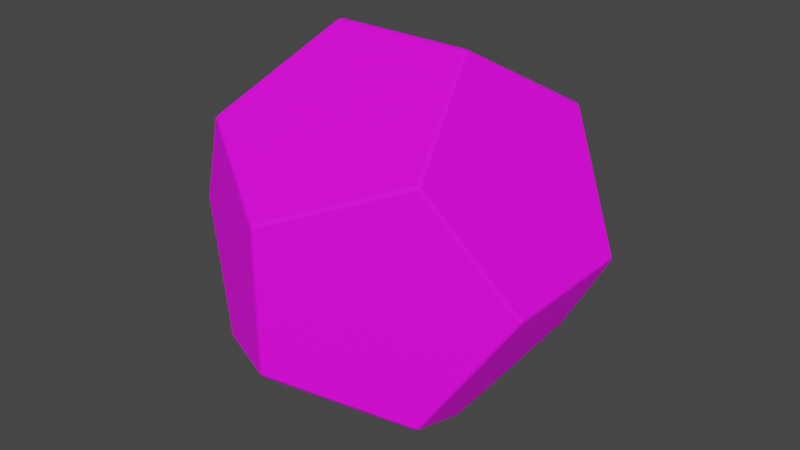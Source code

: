 # Source: d12s.blend  (saved by Blender 4.1.24; exported with 4.5.12 LTS)
import bpy
from mathutils import Matrix  # noqa: F401  (used for matrix-valued properties, if any)

bpy.ops.wm.read_factory_settings(use_empty=True)
scene = bpy.context.scene
scene.name = 'Scene'

# ---- images (referenced by path relative to the original .blend; pixels are not part of the script)
import os
ASSET_DIR = os.environ.get("B2B_ASSET_DIR", "")  # directory of the original .blend (textures are referenced by path, not embedded)
HERE = os.path.dirname(os.path.abspath(__file__))  # packed textures are extracted next to this script under _unpacked/

def load_image(name, relpath, width, height, colorspace="sRGB"):
    """Load a texture the original file referenced (path relative to the .blend, or extracted next to this script)."""
    p = next((c for c in (os.path.join(HERE, relpath), os.path.join(ASSET_DIR, relpath)) if relpath and os.path.exists(c)), "")
    if p:
        img = bpy.data.images.load(p, check_existing=True)
        img.name = name
    else:  # same state as the original file: an image datablock whose file is absent (Cycles renders it pink)
        img = bpy.data.images.new(name, width, height)
        img.source = "FILE"
        img.filepath = "//" + (relpath or name)
    img.colorspace_settings.name = colorspace
    return img
img_d12_uv_png = load_image('d12_uv.png', 'd12_uv.png', 1024, 1024, 'sRGB')
img_d12_bump_png = load_image('d12_bump.png', 'd12_bump.png', 1024, 1024, 'sRGB')
img_d12_coat_png = load_image('d12_coat.png', 'd12_coat.png', 1024, 1024, 'sRGB')

# ---- materials (node trees are filled in below, after node groups)
mat_material_0 = bpy.data.materials.new('Material_0')
mat_material_0.surface_render_method = 'BLENDED'
mat_material_0.blend_method = 'BLEND'
mat_material_0.use_backface_culling = True
mat_material_0.use_transparent_shadow = False

# ---- material node trees
mat_material_0.use_nodes = True; mat_material_0.node_tree.nodes.clear()
_N = mat_material_0.node_tree.nodes; _L = mat_material_0.node_tree.links
n0 = _N.new('ShaderNodeBsdfPrincipled'); n0.name = 'Principled BSDF'; n0.location = (10, 300)
n0.distribution = 'GGX'
n0.subsurface_method = 'BURLEY'
n0.inputs[2].default_value = 0.8
n0.inputs[3].default_value = 1.3
n0.inputs[28].default_value = 0.15
n1 = _N.new('ShaderNodeOutputMaterial'); n1.name = 'Material Output'; n1.location = (320, 270)
n2 = _N.new('ShaderNodeMix'); n2.name = 'Mix'; n2.location = (-340, 210)
n2.label = 'Mix Vertex Color'
n2.data_type = 'RGBA'
n2.blend_type = 'MULTIPLY'
n2.inputs[0].default_value = 1.0
n3 = _N.new('ShaderNodeMath'); n3.name = 'Math'; n3.location = (-340, 10)
n3.label = 'Mix Vertex Alpha'
n3.operation = 'MULTIPLY'
n3.inputs[2].default_value = 0.0
n4 = _N.new('ShaderNodeVertexColor'); n4.name = 'Vertex Color'; n4.location = (-650, -30)
n4.layer_name = 'Col'
n5 = _N.new('ShaderNodeTexImage'); n5.name = 'Image Texture'; n5.location = (-920, 210)
n5.label = 'BASE COLOR'
n5.image = img_d12_uv_png
n5.extension = 'EXTEND'
n6 = _N.new('ShaderNodeTexImage'); n6.name = 'Image Texture.001'; n6.location = (-891, -201)
n6.image = img_d12_bump_png
n7 = _N.new('ShaderNodeTexImage'); n7.name = 'Image Texture.002'; n7.location = (-708, -461)
n7.image = img_d12_coat_png
n8 = _N.new('ShaderNodeBump'); n8.name = 'Bump'; n8.location = (-593, -195)
n8.inputs[1].default_value = 1.0
n8.inputs[2].default_value = 1.0
n9 = _N.new('ShaderNodeNormalMap'); n9.name = 'Normal Map'; n9.location = (-438, -180)
_L.new(n0.outputs[0], n1.inputs[0])
_L.new(n2.outputs[2], n0.inputs[0])
_L.new(n3.outputs[0], n0.inputs[4])
_L.new(n4.outputs[0], n2.inputs[7])
_L.new(n4.outputs[1], n3.inputs[1])
_L.new(n5.outputs[0], n2.inputs[6])
_L.new(n5.outputs[1], n3.inputs[0])
_L.new(n7.outputs[0], n0.inputs[27])
_L.new(n6.outputs[0], n8.inputs[3])
_L.new(n8.outputs[0], n9.inputs[1])
n1.is_active_output = True

# ---- world
world_world = bpy.data.worlds.new('World'); scene.world = world_world
world_world.use_nodes = True; world_world.node_tree.nodes.clear()
_N = world_world.node_tree.nodes; _L = world_world.node_tree.links
n0 = _N.new('ShaderNodeOutputWorld'); n0.name = 'World Output'; n0.location = (300, 300)
n1 = _N.new('ShaderNodeBackground'); n1.name = 'Background'; n1.location = (10, 300)
n1.inputs[0].default_value = (0.05088, 0.05088, 0.05088, 1.0)
_L.new(n1.outputs[0], n0.inputs[0])
n0.is_active_output = True
world_world.color = (0.05088, 0.05088, 0.05088)
world_world.use_sun_shadow = False
world_world.sun_shadow_jitter_overblur = 0.0

# ---- meshes
me_mesh_0 = bpy.data.meshes.new('Mesh_0')
me_mesh_0.from_pydata([(-31.14, 1.205, 83.48), (83.48, 31.14, -1.205), (83.48, -31.14, -1.205), (-82.74, -33.09, 0.0), (51.59, -52.34, 50.39), (50.39, -51.59, 52.34), (-31.14, -1.205, 83.48), (83.48, 31.14, 1.205), (-83.48, 31.14, -1.205), (-51.59, 52.34, -50.39), (-1.206, 83.48, 31.14), (-1.206, 83.48, -31.14), (1.205, 83.48, 31.14), (-83.48, 31.14, 1.205), (-83.48, -31.14, 1.205), (-50.39, -51.59, -52.34), (31.14, 1.205, 83.48), (-50.39, 51.59, 52.34), (50.39, 51.59, 52.34), (-0.0003039, 82.74, 33.09), (82.74, -33.09, 0.0), (52.34, -50.39, -51.59), (83.48, -31.14, 1.205), (52.34, 50.39, -51.59), (51.59, 52.34, -50.39), (82.74, 33.09, 0.0), (33.09, 0.0001216, -82.74), (-1.205, -83.48, -31.14), (-1.205, -83.48, 31.14), (-52.34, -50.39, -51.59), (-51.59, -52.34, -50.39), (-51.59, -52.34, 50.39), (-52.34, -50.39, 51.59), (0.0003039, -82.74, 33.09), (52.34, -50.39, 51.59), (1.206, -83.48, -31.14), (-33.09, -0.0001216, 82.74), (-50.39, -51.59, 52.34), (51.59, 52.34, 50.39), (-52.34, 50.39, -51.59), (-33.09, -0.0001216, -82.74), (-83.48, -31.14, -1.205), (-50.39, 51.59, -52.34), (-0.0003039, 82.74, -33.09), (50.39, 51.59, -52.34), (31.14, -1.205, -83.48), (-31.14, 1.205, -83.48), (1.205, 83.48, -31.14), (-52.34, 50.39, 51.59), (-31.14, -1.205, -83.48), (31.14, -1.205, 83.48), (33.09, 0.0001216, 82.74), (31.14, 1.205, -83.48), (1.206, -83.48, 31.14), (0.0003039, -82.74, -33.09), (-82.74, 33.09, 0.0), (-51.59, 52.34, 50.39), (52.34, 50.39, 51.59), (51.59, -52.34, -50.39), (50.39, -51.59, -52.34)], [], [(20, 4, 53, 35, 58), (21, 26, 23, 1, 2), (56, 10, 11, 9, 55), (13, 14, 32, 36, 48), (8, 39, 40, 29, 41), (6, 37, 33, 5, 50), (34, 22, 7, 57, 51), (15, 49, 45, 59, 54), (16, 18, 19, 17, 0), (38, 25, 24, 47, 12), (46, 42, 43, 44, 52), (49, 46, 52, 45), (32, 37, 6, 36), (33, 53, 4, 5), (54, 27, 30, 15), (51, 50, 5, 34), (9, 39, 8, 55), (50, 16, 0, 6), (29, 30, 3, 41), (12, 19, 18, 38), (46, 40, 39, 42), (13, 8, 41, 14), (24, 44, 43, 47), (38, 57, 7, 25), (25, 1, 23, 24), (37, 31, 28, 33), (59, 58, 35, 54), (48, 56, 55, 13), (11, 43, 42, 9), (45, 26, 21, 59), (34, 4, 20, 22), (14, 3, 31, 32), (58, 21, 2, 20), (57, 18, 16, 51), (47, 11, 10, 12), (44, 23, 26, 52), (36, 0, 17, 48), (56, 17, 19, 10), (22, 2, 1, 7), (15, 29, 40, 49), (0, 36, 6), (40, 46, 49), (16, 50, 51), (26, 45, 52), (19, 12, 10), (43, 11, 47), (28, 53, 33), (27, 54, 35), (8, 13, 55), (1, 25, 7), (3, 14, 41), (2, 22, 20), (17, 56, 48), (39, 9, 42), (18, 57, 38), (23, 44, 24), (31, 37, 32), (30, 29, 15), (4, 34, 5), (21, 58, 59), (53, 28, 27, 35), (31, 3, 30, 27, 28)])
me_mesh_0.polygons.foreach_set('use_smooth', [True] * 62)
_uv = me_mesh_0.uv_layers.new(name='UVMap')
_uv.uv.foreach_set('vector', [0.2476, 0.4101, 0.1248, 0.4994, 0.001947, 0.4101, 0.04887, 0.2657, 0.2007, 0.2657, 0.998, 0.4099, 0.8751, 0.4992, 0.7523, 0.4099, 0.7992, 0.2655, 0.951, 0.2655, 0.951, 0.5152, 0.9979, 0.6596, 0.875, 0.7488, 0.7522, 0.6596, 0.7991, 0.5152, 0.2009, 0.5155, 0.2478, 0.6599, 0.125, 0.7492, 0.00214, 0.6599, 0.04906, 0.5155, 0.2479, 0.1594, 0.1251, 0.2487, 0.002207, 0.1594, 0.04913, 0.01503, 0.201, 0.01503, 0.4984, 0.4098, 0.3755, 0.4991, 0.2527, 0.4098, 0.2996, 0.2654, 0.4515, 0.2654, 0.7522, 0.9099, 0.7992, 0.7655, 0.951, 0.7655, 0.9979, 0.9099, 0.8751, 0.9992, 0.7482, 0.4098, 0.6253, 0.499, 0.5025, 0.4098, 0.5494, 0.2654, 0.7013, 0.2654, 0.2525, 0.6599, 0.2994, 0.5155, 0.4513, 0.5155, 0.4982, 0.6599, 0.3753, 0.7492, 0.7009, 0.7657, 0.7478, 0.9101, 0.625, 0.9994, 0.5021, 0.9101, 0.5491, 0.7657, 0.5022, 0.66, 0.5491, 0.5156, 0.701, 0.5156, 0.7479, 0.66, 0.625, 0.7492, 0.1875, 0.9907, 0.1833, 0.9907, 0.1833, 0.8823, 0.1875, 0.8823, 0.09967, 0.7642, 0.1039, 0.7642, 0.1039, 0.8726, 0.09967, 0.8726, 0.1039, 0.9907, 0.09967, 0.9907, 0.09967, 0.8823, 0.1039, 0.8823, 0.02996, 0.7642, 0.03416, 0.7642, 0.03416, 0.8726, 0.02996, 0.8726, 0.1136, 0.7642, 0.1178, 0.7642, 0.1178, 0.8726, 0.1136, 0.8726, 0.1178, 0.9907, 0.1136, 0.9907, 0.1136, 0.8823, 0.1178, 0.8823, 0.2112, 0.7642, 0.2154, 0.7642, 0.2154, 0.8726, 0.2112, 0.8726, 0.1736, 0.8726, 0.1694, 0.8726, 0.1694, 0.7642, 0.1736, 0.7642, 0.2293, 0.8726, 0.2251, 0.8726, 0.2251, 0.7642, 0.2293, 0.7642, 0.06204, 0.8726, 0.05785, 0.8726, 0.05785, 0.7642, 0.06204, 0.7642, 0.07179, 0.8823, 0.07598, 0.8823, 0.07598, 0.9907, 0.07179, 0.9907, 0.2391, 0.8823, 0.2433, 0.8823, 0.2433, 0.9907, 0.2391, 0.9907, 0.0439, 0.7642, 0.0481, 0.7642, 0.0481, 0.8726, 0.0439, 0.8726, 0.1875, 0.8726, 0.1833, 0.8726, 0.1833, 0.7642, 0.1875, 0.7642, 0.01602, 0.7642, 0.02022, 0.7642, 0.02022, 0.8726, 0.01602, 0.8726, 0.01602, 0.8823, 0.02022, 0.8823, 0.02022, 0.9907, 0.01602, 0.9907, 0.1276, 0.7642, 0.1317, 0.7642, 0.1317, 0.8726, 0.1276, 0.8726, 0.1596, 0.8726, 0.1554, 0.8726, 0.1554, 0.7642, 0.1596, 0.7642, 0.08992, 0.8726, 0.08573, 0.8726, 0.08573, 0.7642, 0.08992, 0.7642, 0.1415, 0.7642, 0.1457, 0.7642, 0.1457, 0.8726, 0.1415, 0.8726, 0.03416, 0.9907, 0.02996, 0.9907, 0.02996, 0.8823, 0.03416, 0.8823, 0.1415, 0.8823, 0.1457, 0.8823, 0.1457, 0.9907, 0.1415, 0.9907, 0.07179, 0.7642, 0.07598, 0.7642, 0.07598, 0.8726, 0.07179, 0.8726, 0.2433, 0.8726, 0.2391, 0.8726, 0.2391, 0.7642, 0.2433, 0.7642, 0.1973, 0.8823, 0.2015, 0.8823, 0.2015, 0.9907, 0.1973, 0.9907, 0.1973, 0.7642, 0.2015, 0.7642, 0.2015, 0.8726, 0.1973, 0.8726, 0.2251, 0.8823, 0.2293, 0.8823, 0.2293, 0.9907, 0.2251, 0.9907, 0.06204, 0.9907, 0.05785, 0.9907, 0.05785, 0.8823, 0.06204, 0.8823, 0.1736, 0.9907, 0.1694, 0.9907, 0.1694, 0.8823, 0.1736, 0.8823, 0.04447, 0.9262, 0.0481, 0.9241, 0.0481, 0.9283, 0.08629, 0.9123, 0.08992, 0.9102, 0.08992, 0.9144, 0.1317, 0.8963, 0.1317, 0.9005, 0.1281, 0.8984, 0.1317, 0.9241, 0.1317, 0.9283, 0.1281, 0.9262, 0.0481, 0.952, 0.0481, 0.9562, 0.04447, 0.9541, 0.1317, 0.9144, 0.1281, 0.9123, 0.1317, 0.9102, 0.1317, 0.8823, 0.1317, 0.8865, 0.1281, 0.8844, 0.08992, 0.8963, 0.08992, 0.9005, 0.08629, 0.8984, 0.0481, 0.8865, 0.04447, 0.8844, 0.0481, 0.8823, 0.0481, 0.9144, 0.04447, 0.9123, 0.0481, 0.9102, 0.08629, 0.8844, 0.08992, 0.8823, 0.08992, 0.8865, 0.04447, 0.8984, 0.0481, 0.8963, 0.0481, 0.9005, 0.08629, 0.9262, 0.08992, 0.9241, 0.08992, 0.9283, 0.2148, 0.8823, 0.2148, 0.8865, 0.2112, 0.8844, 0.04447, 0.9402, 0.0481, 0.9381, 0.0481, 0.9423, 0.08629, 0.9541, 0.08992, 0.952, 0.08992, 0.9562, 0.2148, 0.9005, 0.2112, 0.8984, 0.2148, 0.8963, 0.08992, 0.9381, 0.08992, 0.9423, 0.08629, 0.9402, 0.1317, 0.9381, 0.1317, 0.9423, 0.1281, 0.9402, 0.1281, 0.9541, 0.1317, 0.952, 0.1317, 0.9562, 0.1596, 0.9907, 0.1554, 0.9907, 0.1554, 0.8823, 0.1596, 0.8823, 0.2522, 0.1596, 0.2991, 0.01522, 0.451, 0.01522, 0.4979, 0.1596, 0.3751, 0.2489])
_ca = me_mesh_0.color_attributes.new('Col', 'BYTE_COLOR', 'CORNER')
_ca.data.foreach_set('color', [1.0, 1.0, 1.0, 1.0, 1.0, 1.0, 1.0, 1.0, 1.0, 1.0, 1.0, 1.0, 1.0, 1.0, 1.0, 1.0, 1.0, 1.0, 1.0, 1.0, 1.0, 1.0, 1.0, 1.0, 1.0, 1.0, 1.0, 1.0, 1.0, 1.0, 1.0, 1.0, 1.0, 1.0, 1.0, 1.0, 1.0, 1.0, 1.0, 1.0, 1.0, 1.0, 1.0, 1.0, 1.0, 1.0, 1.0, 1.0, 1.0, 1.0, 1.0, 1.0, 1.0, 1.0, 1.0, 1.0, 1.0, 1.0, 1.0, 1.0, 1.0, 1.0, 1.0, 1.0, 1.0, 1.0, 1.0, 1.0, 1.0, 1.0, 1.0, 1.0, 1.0, 1.0, 1.0, 1.0, 1.0, 1.0, 1.0, 1.0, 1.0, 1.0, 1.0, 1.0, 1.0, 1.0, 1.0, 1.0, 1.0, 1.0, 1.0, 1.0, 1.0, 1.0, 1.0, 1.0, 1.0, 1.0, 1.0, 1.0, 1.0, 1.0, 1.0, 1.0, 1.0, 1.0, 1.0, 1.0, 1.0, 1.0, 1.0, 1.0, 1.0, 1.0, 1.0, 1.0, 1.0, 1.0, 1.0, 1.0, 1.0, 1.0, 1.0, 1.0, 1.0, 1.0, 1.0, 1.0, 1.0, 1.0, 1.0, 1.0, 1.0, 1.0, 1.0, 1.0, 1.0, 1.0, 1.0, 1.0, 1.0, 1.0, 1.0, 1.0, 1.0, 1.0, 1.0, 1.0, 1.0, 1.0, 1.0, 1.0, 1.0, 1.0, 1.0, 1.0, 1.0, 1.0, 1.0, 1.0, 1.0, 1.0, 1.0, 1.0, 1.0, 1.0, 1.0, 1.0, 1.0, 1.0, 1.0, 1.0, 1.0, 1.0, 1.0, 1.0, 1.0, 1.0, 1.0, 1.0, 1.0, 1.0, 1.0, 1.0, 1.0, 1.0, 1.0, 1.0, 1.0, 1.0, 1.0, 1.0, 1.0, 1.0, 1.0, 1.0, 1.0, 1.0, 1.0, 1.0, 1.0, 1.0, 1.0, 1.0, 1.0, 1.0, 1.0, 1.0, 1.0, 1.0, 1.0, 1.0, 1.0, 1.0, 1.0, 1.0, 1.0, 1.0, 1.0, 1.0, 1.0, 1.0, 1.0, 1.0, 1.0, 1.0, 1.0, 1.0, 1.0, 1.0, 1.0, 1.0, 1.0, 1.0, 1.0, 1.0, 1.0, 1.0, 1.0, 1.0, 1.0, 1.0, 1.0, 1.0, 1.0, 1.0, 1.0, 1.0, 1.0, 1.0, 1.0, 1.0, 1.0, 1.0, 1.0, 1.0, 1.0, 1.0, 1.0, 1.0, 1.0, 1.0, 1.0, 1.0, 1.0, 1.0, 1.0, 1.0, 1.0, 1.0, 1.0, 1.0, 1.0, 1.0, 1.0, 1.0, 1.0, 1.0, 1.0, 1.0, 1.0, 1.0, 1.0, 1.0, 1.0, 1.0, 1.0, 1.0, 1.0, 1.0, 1.0, 1.0, 1.0, 1.0, 1.0, 1.0, 1.0, 1.0, 1.0, 1.0, 1.0, 1.0, 1.0, 1.0, 1.0, 1.0, 1.0, 1.0, 1.0, 1.0, 1.0, 1.0, 1.0, 1.0, 1.0, 1.0, 1.0, 1.0, 1.0, 1.0, 1.0, 1.0, 1.0, 1.0, 1.0, 1.0, 1.0, 1.0, 1.0, 1.0, 1.0, 1.0, 1.0, 1.0, 1.0, 1.0, 1.0, 1.0, 1.0, 1.0, 1.0, 1.0, 1.0, 1.0, 1.0, 1.0, 1.0, 1.0, 1.0, 1.0, 1.0, 1.0, 1.0, 1.0, 1.0, 1.0, 1.0, 1.0, 1.0, 1.0, 1.0, 1.0, 1.0, 1.0, 1.0, 1.0, 1.0, 1.0, 1.0, 1.0, 1.0, 1.0, 1.0, 1.0, 1.0, 1.0, 1.0, 1.0, 1.0, 1.0, 1.0, 1.0, 1.0, 1.0, 1.0, 1.0, 1.0, 1.0, 1.0, 1.0, 1.0, 1.0, 1.0, 1.0, 1.0, 1.0, 1.0, 1.0, 1.0, 1.0, 1.0, 1.0, 1.0, 1.0, 1.0, 1.0, 1.0, 1.0, 1.0, 1.0, 1.0, 1.0, 1.0, 1.0, 1.0, 1.0, 1.0, 1.0, 1.0, 1.0, 1.0, 1.0, 1.0, 1.0, 1.0, 1.0, 1.0, 1.0, 1.0, 1.0, 1.0, 1.0, 1.0, 1.0, 1.0, 1.0, 1.0, 1.0, 1.0, 1.0, 1.0, 1.0, 1.0, 1.0, 1.0, 1.0, 1.0, 1.0, 1.0, 1.0, 1.0, 1.0, 1.0, 1.0, 1.0, 1.0, 1.0, 1.0, 1.0, 1.0, 1.0, 1.0, 1.0, 1.0, 1.0, 1.0, 1.0, 1.0, 1.0, 1.0, 1.0, 1.0, 1.0, 1.0, 1.0, 1.0, 1.0, 1.0, 1.0, 1.0, 1.0, 1.0, 1.0, 1.0, 1.0, 1.0, 1.0, 1.0, 1.0, 1.0, 1.0, 1.0, 1.0, 1.0, 1.0, 1.0, 1.0, 1.0, 1.0, 1.0, 1.0, 1.0, 1.0, 1.0, 1.0, 1.0, 1.0, 1.0, 1.0, 1.0, 1.0, 1.0, 1.0, 1.0, 1.0, 1.0, 1.0, 1.0, 1.0, 1.0, 1.0, 1.0, 1.0, 1.0, 1.0, 1.0, 1.0, 1.0, 1.0, 1.0, 1.0, 1.0, 1.0, 1.0, 1.0, 1.0, 1.0, 1.0, 1.0, 1.0, 1.0, 1.0, 1.0, 1.0, 1.0, 1.0, 1.0, 1.0, 1.0, 1.0, 1.0, 1.0, 1.0, 1.0, 1.0, 1.0, 1.0, 1.0, 1.0, 1.0, 1.0, 1.0, 1.0, 1.0, 1.0, 1.0, 1.0, 1.0, 1.0, 1.0, 1.0, 1.0, 1.0, 1.0, 1.0, 1.0, 1.0, 1.0, 1.0, 1.0, 1.0, 1.0, 1.0, 1.0, 1.0, 1.0, 1.0, 1.0, 1.0, 1.0, 1.0, 1.0, 1.0, 1.0, 1.0, 1.0, 1.0, 1.0, 1.0, 1.0, 1.0, 1.0, 1.0, 1.0, 1.0, 1.0, 1.0, 1.0, 1.0, 1.0, 1.0, 1.0, 1.0, 1.0, 1.0, 1.0, 1.0, 1.0, 1.0, 1.0, 1.0, 1.0, 1.0, 1.0, 1.0, 1.0, 1.0, 1.0, 1.0, 1.0, 1.0, 1.0, 1.0, 1.0, 1.0, 1.0, 1.0, 1.0, 1.0, 1.0, 1.0, 1.0, 1.0, 1.0, 1.0, 1.0, 1.0, 1.0, 1.0, 1.0, 1.0, 1.0, 1.0, 1.0, 1.0, 1.0, 1.0, 1.0, 1.0, 1.0, 1.0, 1.0, 1.0, 1.0, 1.0, 1.0, 1.0, 1.0, 1.0, 1.0, 1.0, 1.0, 1.0, 1.0, 1.0, 1.0, 1.0, 1.0, 1.0, 1.0, 1.0, 1.0, 1.0, 1.0, 1.0, 1.0, 1.0, 1.0, 1.0, 1.0, 1.0, 1.0, 1.0, 1.0, 1.0, 1.0, 1.0, 1.0, 1.0, 1.0, 1.0, 1.0, 1.0, 1.0, 1.0, 1.0, 1.0, 1.0, 1.0, 1.0, 1.0, 1.0, 1.0, 1.0, 1.0, 1.0, 1.0, 1.0, 1.0, 1.0, 1.0, 1.0, 1.0, 1.0, 1.0, 1.0, 1.0, 1.0, 1.0, 1.0, 1.0, 1.0, 1.0, 1.0, 1.0, 1.0, 1.0, 1.0, 1.0, 1.0, 1.0, 1.0, 1.0, 1.0, 1.0, 1.0, 1.0, 1.0, 1.0, 1.0, 1.0, 1.0, 1.0, 1.0, 1.0, 1.0, 1.0, 1.0, 1.0, 1.0, 1.0, 1.0, 1.0, 1.0, 1.0, 1.0, 1.0, 1.0, 1.0, 1.0, 1.0, 1.0, 1.0, 1.0, 1.0, 1.0, 1.0, 1.0, 1.0, 1.0, 1.0, 1.0, 1.0, 1.0, 1.0, 1.0, 1.0, 1.0, 1.0, 1.0, 1.0, 1.0, 1.0, 1.0, 1.0, 1.0, 1.0, 1.0, 1.0, 1.0, 1.0, 1.0, 1.0, 1.0, 1.0, 1.0, 1.0, 1.0, 1.0, 1.0, 1.0, 1.0, 1.0, 1.0, 1.0, 1.0, 1.0, 1.0, 1.0, 1.0, 1.0, 1.0, 1.0, 1.0, 1.0, 1.0, 1.0, 1.0, 1.0, 1.0, 1.0, 1.0, 1.0, 1.0, 1.0, 1.0, 1.0, 1.0, 1.0, 1.0, 1.0, 1.0, 1.0, 1.0, 1.0, 1.0, 1.0, 1.0, 1.0, 1.0, 1.0, 1.0, 1.0, 1.0, 1.0, 1.0, 1.0, 1.0, 1.0, 1.0, 1.0, 1.0, 1.0, 1.0, 1.0, 1.0, 1.0, 1.0, 1.0, 1.0, 1.0, 1.0, 1.0, 1.0, 1.0, 1.0, 1.0, 1.0, 1.0, 1.0, 1.0, 1.0, 1.0, 1.0, 1.0, 1.0, 1.0, 1.0, 1.0, 1.0, 1.0, 1.0, 1.0, 1.0, 1.0, 1.0, 1.0, 1.0, 1.0, 1.0, 1.0, 1.0, 1.0, 1.0, 1.0, 1.0, 1.0, 1.0, 1.0, 1.0, 1.0, 1.0, 1.0, 1.0, 1.0, 1.0, 1.0, 1.0, 1.0, 1.0, 1.0, 1.0, 1.0, 1.0, 1.0, 1.0, 1.0, 1.0, 1.0, 1.0, 1.0, 1.0, 1.0, 1.0, 1.0, 1.0, 1.0, 1.0, 1.0, 1.0, 1.0, 1.0, 1.0, 1.0, 1.0, 1.0, 1.0, 1.0, 1.0, 1.0, 1.0, 1.0, 1.0, 1.0, 1.0, 1.0, 1.0, 1.0, 1.0, 1.0])
me_mesh_0.materials.append(mat_material_0)
me_mesh_0.use_remesh_fix_poles = True
me_mesh_0.use_remesh_preserve_attributes = False
me_mesh_0.update()
me_mesh_0.normals_split_custom_set([tuple(v) for v in zip(*[iter([0.786, -0.6182, 0.0, 0.584, -0.743, 0.3268, 0.2573, -0.945, 0.202, 0.2573, -0.945, -0.202, 0.584, -0.743, -0.3268, 0.743, -0.3268, -0.584, 0.6182, 2.425e-06, -0.786, 0.743, 0.3268, -0.584, 0.945, 0.202, -0.2573, 0.945, -0.202, -0.2573, -0.584, 0.743, 0.3268, -0.2573, 0.945, 0.202, -0.2573, 0.945, -0.202, -0.584, 0.743, -0.3268, -0.786, 0.6182, 5.193e-09, -0.945, 0.202, 0.2573, -0.945, -0.202, 0.2573, -0.743, -0.3268, 0.584, -0.6182, -2.42e-06, 0.786, -0.743, 0.3268, 0.584, -0.945, 0.202, -0.2573, -0.743, 0.3268, -0.584, -0.6182, -2.425e-06, -0.786, -0.743, -0.3268, -0.584, -0.945, -0.202, -0.2573, -0.202, -0.2573, 0.945, -0.3268, -0.584, 0.743, 4.279e-06, -0.786, 0.6182, 0.3268, -0.584, 0.743, 0.202, -0.2573, 0.945, 0.743, -0.3268, 0.584, 0.945, -0.202, 0.2573, 0.945, 0.202, 0.2573, 0.743, 0.3268, 0.584, 0.6182, 2.425e-06, 0.786, -0.3268, -0.584, -0.743, -0.202, -0.2573, -0.945, 0.202, -0.2573, -0.945, 0.3268, -0.584, -0.743, 4.321e-06, -0.786, -0.6182, 0.202, 0.2573, 0.945, 0.3268, 0.584, 0.743, -4.362e-06, 0.786, 0.6182, -0.3268, 0.584, 0.743, -0.202, 0.2573, 0.945, 0.584, 0.743, 0.3268, 0.786, 0.6182, -7.789e-08, 0.584, 0.743, -0.3268, 0.2573, 0.945, -0.202, 0.2573, 0.945, 0.202, -0.202, 0.2573, -0.945, -0.3268, 0.584, -0.743, -4.305e-06, 0.786, -0.6182, 0.3268, 0.584, -0.743, 0.202, 0.2573, -0.945, -0.202, -0.2573, -0.945, -0.202, 0.2573, -0.945, 0.202, 0.2573, -0.945, 0.202, -0.2573, -0.945, -0.743, -0.3268, 0.584, -0.3268, -0.584, 0.743, -0.202, -0.2573, 0.945, -0.6182, -2.42e-06, 0.786, 4.279e-06, -0.786, 0.6182, 0.2573, -0.945, 0.202, 0.584, -0.743, 0.3268, 0.3268, -0.584, 0.743, 4.321e-06, -0.786, -0.6182, -0.2573, -0.945, -0.202, -0.584, -0.743, -0.3268, -0.3268, -0.584, -0.743, 0.6182, 2.425e-06, 0.786, 0.202, -0.2573, 0.945, 0.3268, -0.584, 0.743, 0.743, -0.3268, 0.584, -0.584, 0.743, -0.3268, -0.743, 0.3268, -0.584, -0.945, 0.202, -0.2573, -0.786, 0.6182, 5.193e-09, 0.202, -0.2573, 0.945, 0.202, 0.2573, 0.945, -0.202, 0.2573, 0.945, -0.202, -0.2573, 0.945, -0.743, -0.3268, -0.584, -0.584, -0.743, -0.3268, -0.786, -0.6182, 7.27e-08, -0.945, -0.202, -0.2573, 0.2573, 0.945, 0.202, -4.362e-06, 0.786, 0.6182, 0.3268, 0.584, 0.743, 0.584, 0.743, 0.3268, -0.202, 0.2573, -0.945, -0.6182, -2.425e-06, -0.786, -0.743, 0.3268, -0.584, -0.3268, 0.584, -0.743, -0.945, 0.202, 0.2573, -0.945, 0.202, -0.2573, -0.945, -0.202, -0.2573, -0.945, -0.202, 0.2573, 0.584, 0.743, -0.3268, 0.3268, 0.584, -0.743, -4.305e-06, 0.786, -0.6182, 0.2573, 0.945, -0.202, 0.584, 0.743, 0.3268, 0.743, 0.3268, 0.584, 0.945, 0.202, 0.2573, 0.786, 0.6182, -7.789e-08, 0.786, 0.6182, -7.789e-08, 0.945, 0.202, -0.2573, 0.743, 0.3268, -0.584, 0.584, 0.743, -0.3268, -0.3268, -0.584, 0.743, -0.584, -0.743, 0.3268, -0.2573, -0.945, 0.202, 4.279e-06, -0.786, 0.6182, 0.3268, -0.584, -0.743, 0.584, -0.743, -0.3268, 0.2573, -0.945, -0.202, 4.321e-06, -0.786, -0.6182, -0.743, 0.3268, 0.584, -0.584, 0.743, 0.3268, -0.786, 0.6182, 5.193e-09, -0.945, 0.202, 0.2573, -0.2573, 0.945, -0.202, -4.305e-06, 0.786, -0.6182, -0.3268, 0.584, -0.743, -0.584, 0.743, -0.3268, 0.202, -0.2573, -0.945, 0.6182, 2.425e-06, -0.786, 0.743, -0.3268, -0.584, 0.3268, -0.584, -0.743, 0.743, -0.3268, 0.584, 0.584, -0.743, 0.3268, 0.786, -0.6182, 0.0, 0.945, -0.202, 0.2573, -0.945, -0.202, 0.2573, -0.786, -0.6182, 7.27e-08, -0.584, -0.743, 0.3268, -0.743, -0.3268, 0.584, 0.584, -0.743, -0.3268, 0.743, -0.3268, -0.584, 0.945, -0.202, -0.2573, 0.786, -0.6182, 0.0, 0.743, 0.3268, 0.584, 0.3268, 0.584, 0.743, 0.202, 0.2573, 0.945, 0.6182, 2.425e-06, 0.786, 0.2573, 0.945, -0.202, -0.2573, 0.945, -0.202, -0.2573, 0.945, 0.202, 0.2573, 0.945, 0.202, 0.3268, 0.584, -0.743, 0.743, 0.3268, -0.584, 0.6182, 2.425e-06, -0.786, 0.202, 0.2573, -0.945, -0.6182, -2.42e-06, 0.786, -0.202, 0.2573, 0.945, -0.3268, 0.584, 0.743, -0.743, 0.3268, 0.584, -0.584, 0.743, 0.3268, -0.3268, 0.584, 0.743, -4.362e-06, 0.786, 0.6182, -0.2573, 0.945, 0.202, 0.945, -0.202, 0.2573, 0.945, -0.202, -0.2573, 0.945, 0.202, -0.2573, 0.945, 0.202, 0.2573, -0.3268, -0.584, -0.743, -0.743, -0.3268, -0.584, -0.6182, -2.425e-06, -0.786, -0.202, -0.2573, -0.945, -0.202, 0.2573, 0.945, -0.6182, -2.42e-06, 0.786, -0.202, -0.2573, 0.945, -0.6182, -2.425e-06, -0.786, -0.202, 0.2573, -0.945, -0.202, -0.2573, -0.945, 0.202, 0.2573, 0.945, 0.202, -0.2573, 0.945, 0.6182, 2.425e-06, 0.786, 0.6182, 2.425e-06, -0.786, 0.202, -0.2573, -0.945, 0.202, 0.2573, -0.945, -4.362e-06, 0.786, 0.6182, 0.2573, 0.945, 0.202, -0.2573, 0.945, 0.202, -4.305e-06, 0.786, -0.6182, -0.2573, 0.945, -0.202, 0.2573, 0.945, -0.202, -0.2573, -0.945, 0.202, 0.2573, -0.945, 0.202, 4.279e-06, -0.786, 0.6182, -0.2573, -0.945, -0.202, 4.321e-06, -0.786, -0.6182, 0.2573, -0.945, -0.202, -0.945, 0.202, -0.2573, -0.945, 0.202, 0.2573, -0.786, 0.6182, 5.193e-09, 0.945, 0.202, -0.2573, 0.786, 0.6182, -7.789e-08, 0.945, 0.202, 0.2573, -0.786, -0.6182, 7.27e-08, -0.945, -0.202, 0.2573, -0.945, -0.202, -0.2573, 0.945, -0.202, -0.2573, 0.945, -0.202, 0.2573, 0.786, -0.6182, 0.0, -0.3268, 0.584, 0.743, -0.584, 0.743, 0.3268, -0.743, 0.3268, 0.584, -0.743, 0.3268, -0.584, -0.584, 0.743, -0.3268, -0.3268, 0.584, -0.743, 0.3268, 0.584, 0.743, 0.743, 0.3268, 0.584, 0.584, 0.743, 0.3268, 0.743, 0.3268, -0.584, 0.3268, 0.584, -0.743, 0.584, 0.743, -0.3268, -0.584, -0.743, 0.3268, -0.3268, -0.584, 0.743, -0.743, -0.3268, 0.584, -0.584, -0.743, -0.3268, -0.743, -0.3268, -0.584, -0.3268, -0.584, -0.743, 0.584, -0.743, 0.3268, 0.743, -0.3268, 0.584, 0.3268, -0.584, 0.743, 0.743, -0.3268, -0.584, 0.584, -0.743, -0.3268, 0.3268, -0.584, -0.743, 0.2573, -0.945, 0.202, -0.2573, -0.945, 0.202, -0.2573, -0.945, -0.202, 0.2573, -0.945, -0.202, -0.584, -0.743, 0.3268, -0.786, -0.6182, 7.27e-08, -0.584, -0.743, -0.3268, -0.2573, -0.945, -0.202, -0.2573, -0.945, 0.202])] * 3)])

# ---- objects
ob_mesh_0 = bpy.data.objects.new('Mesh_0', me_mesh_0)

# ---- transforms, parenting, visibility, modifiers, constraints
ob_mesh_0.location = (0.0, 0.0, 0.0)
ob_mesh_0.rotation_mode = 'QUATERNION'
ob_mesh_0.rotation_quaternion = (1.0, 0.0, 0.0, 0.0)
ob_mesh_0.lineart.crease_threshold = 0.0
_m = ob_mesh_0.modifiers.new('WeightedNormal', 'WEIGHTED_NORMAL')
_m = ob_mesh_0.modifiers.new('Triangulate', 'TRIANGULATE')
_m.keep_custom_normals = True

# ---- collection membership
scene.collection.objects.link(ob_mesh_0)

# ---- scene / render settings (as saved in the file)
scene.frame_start = 1; scene.frame_end = 250; scene.frame_set(134)
scene.render.engine = 'BLENDER_EEVEE_NEXT'
scene.render.use_motion_blur = True
scene.render.use_high_quality_normals = True
scene.cycles.samples = 128
scene.cycles.sampling_pattern = 'TABULATED_SOBOL'
scene.cycles.use_light_tree = False
scene.eevee.use_volumetric_shadows = True
scene.eevee.use_gtao = True
scene.eevee.ray_tracing_options.trace_max_roughness = 0.0
scene.eevee.use_raytracing = True
scene.view_settings.view_transform = 'Filmic'
bpy.context.view_layer.update()

# ---- added for rendering (the .blend has no active camera and no usable light): camera, sun
cam_auto = bpy.data.cameras.new('AutoCamera')
cam_auto.lens = 50.0
cam_auto.sensor_width = 36.0
cam_auto.clip_end = 4695.67
ob_auto_camera = bpy.data.objects.new('AutoCamera', cam_auto)
scene.collection.objects.link(ob_auto_camera)
ob_auto_camera.location = (267.561, -321.073, 214.049)
ob_auto_camera.rotation_euler = (1.09748, -7.21219e-08, 0.694738)
scene.camera = ob_auto_camera
light_auto_sun = bpy.data.lights.new('AutoSun', 'SUN')
light_auto_sun.energy = 3.0
light_auto_sun.angle = 0.0523599
ob_auto_sun = bpy.data.objects.new('AutoSun', light_auto_sun)
scene.collection.objects.link(ob_auto_sun)
ob_auto_sun.rotation_euler = (0.872665, 0.174533, 0.523599)
bpy.context.view_layer.update()
